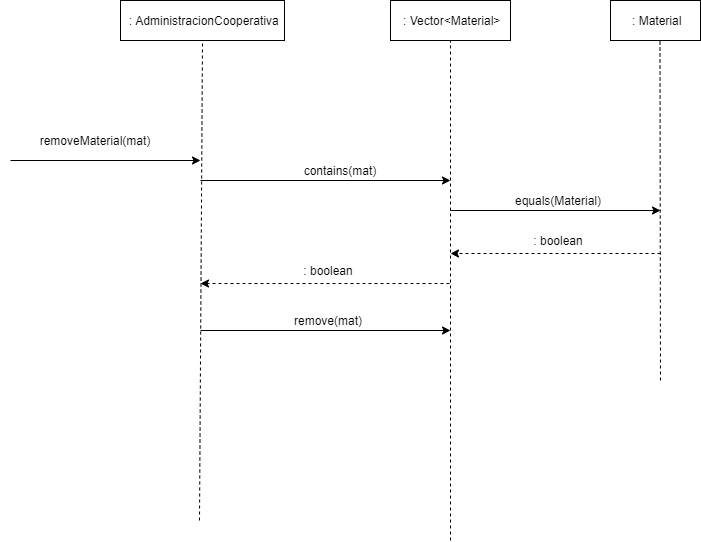

The diagram above was exported from draw.io. Its source (the exported page's mxGraphModel, read from the mxfile embedded in the PNG):
<mxGraphModel dx="852" dy="1663" grid="1" gridSize="10" guides="1" tooltips="1" connect="1" arrows="1" fold="1" page="1" pageScale="1" pageWidth="827" pageHeight="1169" math="0" shadow="0">
  <root>
    <mxCell id="0" />
    <mxCell id="1" parent="0" />
    <mxCell id="IA-5vaBY370rpJEqxGR3-1" value="&amp;nbsp;: AdministracionCooperativa" style="rounded=0;whiteSpace=wrap;html=1;" parent="1" vertex="1">
      <mxGeometry x="190" y="-90" width="164" height="40" as="geometry" />
    </mxCell>
    <mxCell id="IA-5vaBY370rpJEqxGR3-2" value="&amp;nbsp;: Material" style="rounded=0;whiteSpace=wrap;html=1;" parent="1" vertex="1">
      <mxGeometry x="680" y="-90" width="90" height="40" as="geometry" />
    </mxCell>
    <mxCell id="IA-5vaBY370rpJEqxGR3-3" value="" style="endArrow=none;dashed=1;html=1;entryX=0.5;entryY=1;entryDx=0;entryDy=0;" parent="1" target="IA-5vaBY370rpJEqxGR3-1" edge="1">
      <mxGeometry width="50" height="50" relative="1" as="geometry">
        <mxPoint x="269" y="430" as="sourcePoint" />
        <mxPoint x="440" y="220" as="targetPoint" />
      </mxGeometry>
    </mxCell>
    <mxCell id="IA-5vaBY370rpJEqxGR3-4" value="" style="endArrow=none;dashed=1;html=1;entryX=0.5;entryY=1;entryDx=0;entryDy=0;" parent="1" edge="1">
      <mxGeometry width="50" height="50" relative="1" as="geometry">
        <mxPoint x="729.9788732394366" y="290" as="sourcePoint" />
        <mxPoint x="729.5" y="-50" as="targetPoint" />
      </mxGeometry>
    </mxCell>
    <mxCell id="IA-5vaBY370rpJEqxGR3-7" value="" style="endArrow=classic;html=1;" parent="1" edge="1">
      <mxGeometry width="50" height="50" relative="1" as="geometry">
        <mxPoint x="520" y="120" as="sourcePoint" />
        <mxPoint x="730" y="120" as="targetPoint" />
      </mxGeometry>
    </mxCell>
    <mxCell id="IA-5vaBY370rpJEqxGR3-8" value="" style="endArrow=classic;html=1;dashed=1;" parent="1" edge="1">
      <mxGeometry width="50" height="50" relative="1" as="geometry">
        <mxPoint x="730" y="163" as="sourcePoint" />
        <mxPoint x="520" y="163" as="targetPoint" />
      </mxGeometry>
    </mxCell>
    <mxCell id="IA-5vaBY370rpJEqxGR3-9" value=": boolean" style="text;html=1;strokeColor=none;fillColor=none;align=center;verticalAlign=middle;whiteSpace=wrap;rounded=0;" parent="1" vertex="1">
      <mxGeometry x="560" y="140" width="136" height="20" as="geometry" />
    </mxCell>
    <mxCell id="IA-5vaBY370rpJEqxGR3-10" value="&amp;nbsp;: Vector&amp;lt;Material&amp;gt;" style="rounded=0;whiteSpace=wrap;html=1;" parent="1" vertex="1">
      <mxGeometry x="460" y="-90" width="120" height="40" as="geometry" />
    </mxCell>
    <mxCell id="IA-5vaBY370rpJEqxGR3-11" value="" style="endArrow=none;dashed=1;html=1;entryX=0.5;entryY=1;entryDx=0;entryDy=0;" parent="1" target="IA-5vaBY370rpJEqxGR3-10" edge="1">
      <mxGeometry width="50" height="50" relative="1" as="geometry">
        <mxPoint x="520" y="450" as="sourcePoint" />
        <mxPoint x="519.5" y="19" as="targetPoint" />
      </mxGeometry>
    </mxCell>
    <mxCell id="IA-5vaBY370rpJEqxGR3-14" value="" style="endArrow=classic;html=1;" parent="1" edge="1">
      <mxGeometry width="50" height="50" relative="1" as="geometry">
        <mxPoint x="270" y="90" as="sourcePoint" />
        <mxPoint x="520" y="90" as="targetPoint" />
      </mxGeometry>
    </mxCell>
    <mxCell id="IA-5vaBY370rpJEqxGR3-15" value="contains(mat)" style="text;html=1;strokeColor=none;fillColor=none;align=center;verticalAlign=middle;whiteSpace=wrap;rounded=0;" parent="1" vertex="1">
      <mxGeometry x="320" y="70" width="180" height="20" as="geometry" />
    </mxCell>
    <mxCell id="IA-5vaBY370rpJEqxGR3-16" value="equals(Material)" style="text;html=1;strokeColor=none;fillColor=none;align=center;verticalAlign=middle;whiteSpace=wrap;rounded=0;" parent="1" vertex="1">
      <mxGeometry x="560" y="100" width="136" height="20" as="geometry" />
    </mxCell>
    <mxCell id="IA-5vaBY370rpJEqxGR3-17" value="" style="endArrow=classic;html=1;dashed=1;" parent="1" edge="1">
      <mxGeometry width="50" height="50" relative="1" as="geometry">
        <mxPoint x="519" y="193" as="sourcePoint" />
        <mxPoint x="270" y="193" as="targetPoint" />
      </mxGeometry>
    </mxCell>
    <mxCell id="IA-5vaBY370rpJEqxGR3-18" value=": boolean" style="text;html=1;strokeColor=none;fillColor=none;align=center;verticalAlign=middle;whiteSpace=wrap;rounded=0;" parent="1" vertex="1">
      <mxGeometry x="330" y="170" width="136" height="20" as="geometry" />
    </mxCell>
    <mxCell id="IA-5vaBY370rpJEqxGR3-19" value="" style="endArrow=classic;html=1;" parent="1" edge="1">
      <mxGeometry width="50" height="50" relative="1" as="geometry">
        <mxPoint x="270" y="240" as="sourcePoint" />
        <mxPoint x="520" y="240" as="targetPoint" />
      </mxGeometry>
    </mxCell>
    <mxCell id="IA-5vaBY370rpJEqxGR3-20" value="remove(mat)" style="text;html=1;strokeColor=none;fillColor=none;align=center;verticalAlign=middle;whiteSpace=wrap;rounded=0;" parent="1" vertex="1">
      <mxGeometry x="333" y="220" width="130" height="20" as="geometry" />
    </mxCell>
    <mxCell id="IA-5vaBY370rpJEqxGR3-6" value="removeMaterial(mat)" style="text;html=1;strokeColor=none;fillColor=none;align=center;verticalAlign=middle;whiteSpace=wrap;rounded=0;" parent="1" vertex="1">
      <mxGeometry x="70" y="40" width="190" height="20" as="geometry" />
    </mxCell>
    <mxCell id="9ZnfD2tIEiiRCs-b1RKv-2" value="" style="endArrow=classic;html=1;endFill=1;" edge="1" parent="1">
      <mxGeometry width="50" height="50" relative="1" as="geometry">
        <mxPoint x="80" y="70" as="sourcePoint" />
        <mxPoint x="270" y="70" as="targetPoint" />
      </mxGeometry>
    </mxCell>
  </root>
</mxGraphModel>